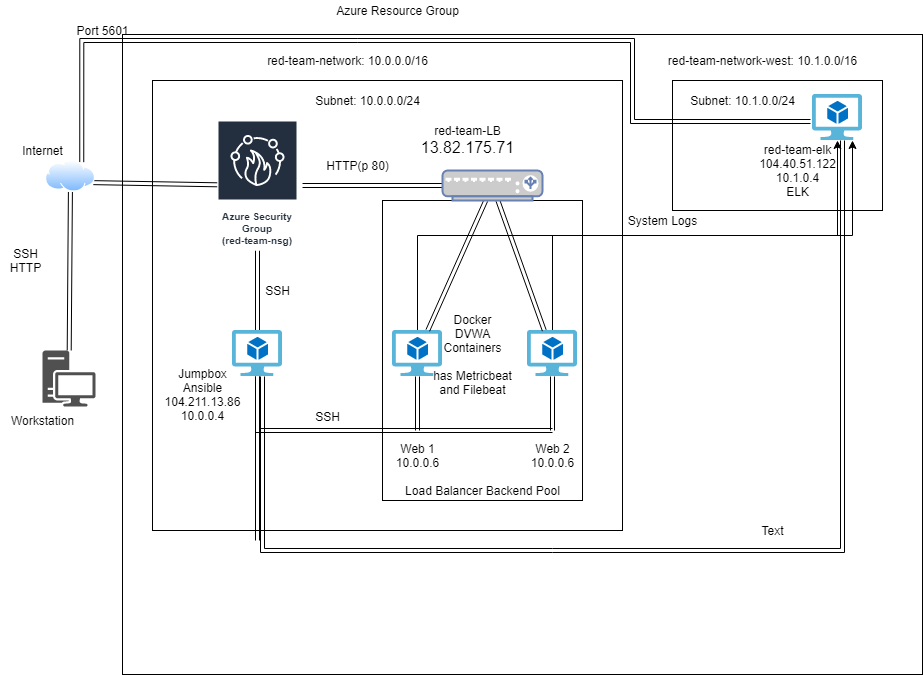

The diagram above was exported from draw.io. Its source (the exported page's mxGraphModel, read from the mxfile embedded in the PNG):
<mxGraphModel dx="1422" dy="762" grid="1" gridSize="10" guides="1" tooltips="1" connect="1" arrows="1" fold="1" page="1" pageScale="1" pageWidth="1169" pageHeight="827" math="0" shadow="0">
  <root>
    <mxCell id="0" />
    <object label="Boxes&#10;Boxes" id="4PvOlset8sfy913PK30p-71">
      <mxCell style="locked=1;" parent="0" />
    </object>
    <mxCell id="4PvOlset8sfy913PK30p-59" value="" style="whiteSpace=wrap;html=1;fillColor=none;verticalAlign=top;backgroundOutline=0;strokeColor=default;container=0;" vertex="1" parent="4PvOlset8sfy913PK30p-71">
      <mxGeometry x="180" y="64" width="800" height="640" as="geometry" />
    </mxCell>
    <mxCell id="4PvOlset8sfy913PK30p-58" value="" style="whiteSpace=wrap;html=1;fillColor=none;verticalAlign=top;" vertex="1" parent="4PvOlset8sfy913PK30p-71">
      <mxGeometry x="210" y="110" width="470" height="450" as="geometry" />
    </mxCell>
    <mxCell id="4PvOlset8sfy913PK30p-69" value="" style="whiteSpace=wrap;html=1;fillColor=none;verticalAlign=top;" vertex="1" parent="4PvOlset8sfy913PK30p-71">
      <mxGeometry x="730" y="110" width="210" height="130" as="geometry" />
    </mxCell>
    <mxCell id="4PvOlset8sfy913PK30p-57" value="" style="whiteSpace=wrap;html=1;fillColor=none;verticalAlign=top;" vertex="1" parent="4PvOlset8sfy913PK30p-71">
      <mxGeometry x="440" y="230" width="200" height="300" as="geometry" />
    </mxCell>
    <mxCell id="4PvOlset8sfy913PK30p-74" style="edgeStyle=orthogonalEdgeStyle;shape=link;rounded=0;orthogonalLoop=1;jettySize=auto;html=1;" edge="1" parent="4PvOlset8sfy913PK30p-71" source="4PvOlset8sfy913PK30p-4">
      <mxGeometry relative="1" as="geometry">
        <mxPoint x="315" y="570" as="targetPoint" />
      </mxGeometry>
    </mxCell>
    <mxCell id="1" style="" parent="0" />
    <mxCell id="4PvOlset8sfy913PK30p-1" value="" style="sketch=0;pointerEvents=1;shadow=0;dashed=0;html=1;strokeColor=none;fillColor=#505050;labelPosition=center;verticalLabelPosition=bottom;verticalAlign=top;outlineConnect=0;align=center;shape=mxgraph.office.devices.workstation;" vertex="1" parent="1">
      <mxGeometry x="100" y="380" width="53" height="56" as="geometry" />
    </mxCell>
    <mxCell id="4PvOlset8sfy913PK30p-14" style="edgeStyle=none;shape=link;rounded=0;orthogonalLoop=1;jettySize=auto;html=1;" edge="1" parent="1" source="4PvOlset8sfy913PK30p-2" target="4PvOlset8sfy913PK30p-1">
      <mxGeometry relative="1" as="geometry" />
    </mxCell>
    <mxCell id="4PvOlset8sfy913PK30p-15" style="edgeStyle=none;shape=link;rounded=0;orthogonalLoop=1;jettySize=auto;html=1;exitX=1;exitY=0.75;exitDx=0;exitDy=0;" edge="1" parent="1" source="4PvOlset8sfy913PK30p-2" target="4PvOlset8sfy913PK30p-3">
      <mxGeometry relative="1" as="geometry" />
    </mxCell>
    <mxCell id="4PvOlset8sfy913PK30p-76" style="edgeStyle=orthogonalEdgeStyle;shape=link;rounded=0;orthogonalLoop=1;jettySize=auto;html=1;exitX=0.75;exitY=0;exitDx=0;exitDy=0;width=-4;entryX=-0.04;entryY=0.587;entryDx=0;entryDy=0;entryPerimeter=0;" edge="1" parent="1" source="4PvOlset8sfy913PK30p-2" target="4PvOlset8sfy913PK30p-66">
      <mxGeometry relative="1" as="geometry">
        <mxPoint x="690" y="150" as="targetPoint" />
        <Array as="points">
          <mxPoint x="139" y="70" />
          <mxPoint x="690" y="70" />
          <mxPoint x="690" y="151" />
        </Array>
      </mxGeometry>
    </mxCell>
    <mxCell id="4PvOlset8sfy913PK30p-2" value="" style="aspect=fixed;perimeter=ellipsePerimeter;html=1;align=center;shadow=0;dashed=0;spacingTop=3;image;image=img/lib/active_directory/internet_cloud.svg;" vertex="1" parent="1">
      <mxGeometry x="103" y="190" width="50" height="31.5" as="geometry" />
    </mxCell>
    <mxCell id="4PvOlset8sfy913PK30p-16" style="edgeStyle=none;shape=link;rounded=0;orthogonalLoop=1;jettySize=auto;html=1;" edge="1" parent="1" source="4PvOlset8sfy913PK30p-3" target="4PvOlset8sfy913PK30p-4">
      <mxGeometry relative="1" as="geometry" />
    </mxCell>
    <mxCell id="4PvOlset8sfy913PK30p-3" value="Azure Security Group&lt;br&gt;(red-team-nsg)" style="sketch=0;outlineConnect=0;fontColor=#232F3E;gradientColor=none;strokeColor=#ffffff;fillColor=#232F3E;dashed=0;verticalLabelPosition=middle;verticalAlign=bottom;align=center;html=1;whiteSpace=wrap;fontSize=10;fontStyle=1;spacing=3;shape=mxgraph.aws4.productIcon;prIcon=mxgraph.aws4.firewall_manager;" vertex="1" parent="1">
      <mxGeometry x="275" y="150" width="80" height="130" as="geometry" />
    </mxCell>
    <mxCell id="4PvOlset8sfy913PK30p-20" style="shape=link;rounded=0;orthogonalLoop=1;jettySize=auto;html=1;anchorPointDirection=0;edgeStyle=elbowEdgeStyle;" edge="1" parent="1" source="4PvOlset8sfy913PK30p-4">
      <mxGeometry relative="1" as="geometry">
        <mxPoint x="610" y="460" as="targetPoint" />
        <Array as="points">
          <mxPoint x="315" y="450" />
        </Array>
      </mxGeometry>
    </mxCell>
    <mxCell id="4PvOlset8sfy913PK30p-75" style="edgeStyle=orthogonalEdgeStyle;shape=link;rounded=0;orthogonalLoop=1;jettySize=auto;html=1;" edge="1" parent="1" source="4PvOlset8sfy913PK30p-4" target="4PvOlset8sfy913PK30p-66">
      <mxGeometry relative="1" as="geometry">
        <mxPoint x="900" y="580" as="targetPoint" />
        <Array as="points">
          <mxPoint x="320" y="580" />
          <mxPoint x="900" y="580" />
        </Array>
      </mxGeometry>
    </mxCell>
    <mxCell id="4PvOlset8sfy913PK30p-4" value="" style="sketch=0;aspect=fixed;html=1;points=[];align=center;image;fontSize=12;image=img/lib/mscae/Virtual_Machine_2.svg;" vertex="1" parent="1">
      <mxGeometry x="290" y="360" width="50" height="46" as="geometry" />
    </mxCell>
    <mxCell id="4PvOlset8sfy913PK30p-22" style="edgeStyle=none;shape=link;rounded=0;orthogonalLoop=1;jettySize=auto;html=1;" edge="1" parent="1" source="4PvOlset8sfy913PK30p-5">
      <mxGeometry relative="1" as="geometry">
        <mxPoint x="475" y="460" as="targetPoint" />
      </mxGeometry>
    </mxCell>
    <mxCell id="4PvOlset8sfy913PK30p-79" style="edgeStyle=elbowEdgeStyle;rounded=0;orthogonalLoop=1;jettySize=auto;elbow=vertical;html=1;" edge="1" parent="1" source="4PvOlset8sfy913PK30p-5" target="4PvOlset8sfy913PK30p-66">
      <mxGeometry relative="1" as="geometry" />
    </mxCell>
    <mxCell id="4PvOlset8sfy913PK30p-5" value="" style="sketch=0;aspect=fixed;html=1;points=[];align=center;image;fontSize=12;image=img/lib/mscae/Virtual_Machine_2.svg;" vertex="1" parent="1">
      <mxGeometry x="450" y="360" width="50" height="46" as="geometry" />
    </mxCell>
    <mxCell id="4PvOlset8sfy913PK30p-21" style="edgeStyle=none;shape=link;rounded=0;orthogonalLoop=1;jettySize=auto;html=1;" edge="1" parent="1" source="4PvOlset8sfy913PK30p-6">
      <mxGeometry relative="1" as="geometry">
        <mxPoint x="610" y="460" as="targetPoint" />
      </mxGeometry>
    </mxCell>
    <mxCell id="4PvOlset8sfy913PK30p-80" style="edgeStyle=elbowEdgeStyle;rounded=0;orthogonalLoop=1;jettySize=auto;elbow=vertical;html=1;" edge="1" parent="1" source="4PvOlset8sfy913PK30p-6">
      <mxGeometry relative="1" as="geometry">
        <mxPoint x="910" y="170" as="targetPoint" />
      </mxGeometry>
    </mxCell>
    <mxCell id="4PvOlset8sfy913PK30p-6" value="" style="sketch=0;aspect=fixed;html=1;points=[];align=center;image;fontSize=12;image=img/lib/mscae/Virtual_Machine_2.svg;" vertex="1" parent="1">
      <mxGeometry x="585" y="360" width="50" height="46" as="geometry" />
    </mxCell>
    <mxCell id="4PvOlset8sfy913PK30p-23" value="Web 2&lt;br&gt;10.0.0.6" style="text;html=1;resizable=0;autosize=1;align=center;verticalAlign=middle;points=[];fillColor=none;strokeColor=none;rounded=0;" vertex="1" parent="1">
      <mxGeometry x="580" y="470" width="60" height="30" as="geometry" />
    </mxCell>
    <mxCell id="4PvOlset8sfy913PK30p-24" value="Web 1&lt;br&gt;10.0.0.6" style="text;html=1;resizable=0;autosize=1;align=center;verticalAlign=middle;points=[];fillColor=none;strokeColor=none;rounded=0;" vertex="1" parent="1">
      <mxGeometry x="445" y="470" width="60" height="30" as="geometry" />
    </mxCell>
    <mxCell id="4PvOlset8sfy913PK30p-25" value="Jumpbox&lt;br&gt;Ansible&lt;br&gt;104.211.13.86&lt;br&gt;10.0.0.4&lt;br&gt;" style="text;html=1;resizable=0;autosize=1;align=center;verticalAlign=middle;points=[];fillColor=none;strokeColor=none;rounded=0;" vertex="1" parent="1">
      <mxGeometry x="215" y="394" width="90" height="60" as="geometry" />
    </mxCell>
    <mxCell id="4PvOlset8sfy913PK30p-29" style="edgeStyle=none;shape=link;rounded=0;orthogonalLoop=1;jettySize=auto;html=1;" edge="1" parent="1" source="4PvOlset8sfy913PK30p-26" target="4PvOlset8sfy913PK30p-5">
      <mxGeometry relative="1" as="geometry" />
    </mxCell>
    <mxCell id="4PvOlset8sfy913PK30p-30" style="edgeStyle=none;shape=link;rounded=0;orthogonalLoop=1;jettySize=auto;html=1;" edge="1" parent="1" source="4PvOlset8sfy913PK30p-26" target="4PvOlset8sfy913PK30p-6">
      <mxGeometry relative="1" as="geometry" />
    </mxCell>
    <mxCell id="4PvOlset8sfy913PK30p-31" style="edgeStyle=none;shape=link;rounded=0;orthogonalLoop=1;jettySize=auto;html=1;entryX=1.063;entryY=0.5;entryDx=0;entryDy=0;entryPerimeter=0;" edge="1" parent="1" source="4PvOlset8sfy913PK30p-26" target="4PvOlset8sfy913PK30p-3">
      <mxGeometry relative="1" as="geometry" />
    </mxCell>
    <mxCell id="4PvOlset8sfy913PK30p-26" value="" style="fontColor=#0066CC;verticalAlign=top;verticalLabelPosition=bottom;labelPosition=center;align=center;html=1;outlineConnect=0;fillColor=#CCCCCC;strokeColor=#6881B3;gradientColor=none;gradientDirection=north;strokeWidth=2;shape=mxgraph.networks.load_balancer;" vertex="1" parent="1">
      <mxGeometry x="500" y="200" width="100" height="30" as="geometry" />
    </mxCell>
    <mxCell id="4PvOlset8sfy913PK30p-42" value="Azure Resource Group" style="text;html=1;resizable=0;autosize=1;align=center;verticalAlign=middle;points=[];fillColor=none;strokeColor=none;rounded=0;" vertex="1" parent="1">
      <mxGeometry x="385" y="30" width="140" height="20" as="geometry" />
    </mxCell>
    <mxCell id="4PvOlset8sfy913PK30p-43" value="red-team-network: 10.0.0.0/16" style="text;html=1;resizable=0;autosize=1;align=center;verticalAlign=middle;points=[];fillColor=none;strokeColor=none;rounded=0;" vertex="1" parent="1">
      <mxGeometry x="315" y="80" width="180" height="20" as="geometry" />
    </mxCell>
    <mxCell id="4PvOlset8sfy913PK30p-44" value="Subnet: 10.0.0.0/24" style="text;html=1;resizable=0;autosize=1;align=center;verticalAlign=middle;points=[];fillColor=none;strokeColor=none;rounded=0;" vertex="1" parent="1">
      <mxGeometry x="365" y="120" width="120" height="20" as="geometry" />
    </mxCell>
    <mxCell id="4PvOlset8sfy913PK30p-45" value="red-team-LB&lt;br&gt;&lt;span style=&quot;font-family: &amp;#34;az_ea_font&amp;#34; , &amp;#34;segoe ui&amp;#34; , &amp;#34;az_font&amp;#34; , , , &amp;#34;blinkmacsystemfont&amp;#34; , &amp;#34;roboto&amp;#34; , &amp;#34;oxygen&amp;#34; , &amp;#34;ubuntu&amp;#34; , &amp;#34;cantarell&amp;#34; , &amp;#34;open sans&amp;#34; , &amp;#34;helvetica neue&amp;#34; , sans-serif ; font-size: 16px ; background-color: rgb(255 , 255 , 255)&quot;&gt;13.82.175.71&lt;/span&gt;" style="text;html=1;resizable=0;autosize=1;align=center;verticalAlign=middle;points=[];fillColor=none;strokeColor=none;rounded=0;" vertex="1" parent="1">
      <mxGeometry x="470" y="155" width="110" height="30" as="geometry" />
    </mxCell>
    <mxCell id="4PvOlset8sfy913PK30p-46" value="Docker&lt;br&gt;DVWA&lt;br&gt;Containers&lt;br&gt;&lt;br&gt;has Metricbeat&lt;br&gt;and Filebeat" style="text;html=1;resizable=0;autosize=1;align=center;verticalAlign=middle;points=[];fillColor=none;strokeColor=none;rounded=0;" vertex="1" parent="1">
      <mxGeometry x="485" y="339" width="90" height="90" as="geometry" />
    </mxCell>
    <mxCell id="4PvOlset8sfy913PK30p-56" value="Load Balancer Backend Pool" style="text;html=1;resizable=0;autosize=1;align=center;verticalAlign=middle;points=[];fillColor=none;strokeColor=none;rounded=0;" vertex="1" parent="1">
      <mxGeometry x="455" y="510" width="170" height="20" as="geometry" />
    </mxCell>
    <mxCell id="4PvOlset8sfy913PK30p-60" value="SSH" style="text;html=1;resizable=0;autosize=1;align=center;verticalAlign=middle;points=[];fillColor=none;strokeColor=none;rounded=0;" vertex="1" parent="1">
      <mxGeometry x="365" y="436" width="40" height="20" as="geometry" />
    </mxCell>
    <mxCell id="4PvOlset8sfy913PK30p-61" value="SSH" style="text;html=1;resizable=0;autosize=1;align=center;verticalAlign=middle;points=[];fillColor=none;strokeColor=none;rounded=0;" vertex="1" parent="1">
      <mxGeometry x="315" y="310" width="40" height="20" as="geometry" />
    </mxCell>
    <mxCell id="4PvOlset8sfy913PK30p-62" value="SSH&lt;br&gt;HTTP" style="text;html=1;resizable=0;autosize=1;align=center;verticalAlign=middle;points=[];fillColor=none;strokeColor=none;rounded=0;" vertex="1" parent="1">
      <mxGeometry x="58" y="275" width="50" height="30" as="geometry" />
    </mxCell>
    <mxCell id="4PvOlset8sfy913PK30p-63" value="HTTP(p 80)" style="text;html=1;resizable=0;autosize=1;align=center;verticalAlign=middle;points=[];fillColor=none;strokeColor=none;rounded=0;" vertex="1" parent="1">
      <mxGeometry x="375" y="185" width="80" height="20" as="geometry" />
    </mxCell>
    <mxCell id="4PvOlset8sfy913PK30p-64" value="Workstation" style="text;html=1;align=center;verticalAlign=middle;resizable=0;points=[];autosize=1;strokeColor=none;fillColor=none;" vertex="1" parent="1">
      <mxGeometry x="60" y="440" width="80" height="20" as="geometry" />
    </mxCell>
    <mxCell id="4PvOlset8sfy913PK30p-65" value="Internet" style="text;html=1;align=center;verticalAlign=middle;resizable=0;points=[];autosize=1;strokeColor=none;fillColor=none;" vertex="1" parent="1">
      <mxGeometry x="70" y="170" width="60" height="20" as="geometry" />
    </mxCell>
    <mxCell id="4PvOlset8sfy913PK30p-66" value="" style="sketch=0;aspect=fixed;html=1;points=[];align=center;image;fontSize=12;image=img/lib/mscae/Virtual_Machine_2.svg;fillColor=none;" vertex="1" parent="1">
      <mxGeometry x="870" y="124" width="50" height="46" as="geometry" />
    </mxCell>
    <mxCell id="4PvOlset8sfy913PK30p-67" value="red-team-network-west: 10.1.0.0/16" style="text;html=1;resizable=0;autosize=1;align=center;verticalAlign=middle;points=[];fillColor=none;strokeColor=none;rounded=0;" vertex="1" parent="1">
      <mxGeometry x="720" y="80" width="200" height="20" as="geometry" />
    </mxCell>
    <mxCell id="4PvOlset8sfy913PK30p-68" value="red-team-elk&lt;br&gt;104.40.51.122&lt;br&gt;10.1.0.4&lt;br&gt;ELK" style="text;html=1;resizable=0;autosize=1;align=center;verticalAlign=middle;points=[];fillColor=none;strokeColor=none;rounded=0;" vertex="1" parent="1">
      <mxGeometry x="810" y="170" width="90" height="60" as="geometry" />
    </mxCell>
    <mxCell id="4PvOlset8sfy913PK30p-70" value="Subnet: 10.1.0.0/24" style="text;html=1;resizable=0;autosize=1;align=center;verticalAlign=middle;points=[];fillColor=none;strokeColor=none;rounded=0;" vertex="1" parent="1">
      <mxGeometry x="740" y="120" width="120" height="20" as="geometry" />
    </mxCell>
    <mxCell id="4PvOlset8sfy913PK30p-77" value="Port 5601" style="text;html=1;resizable=0;autosize=1;align=center;verticalAlign=middle;points=[];fillColor=none;strokeColor=none;rounded=0;" vertex="1" parent="1">
      <mxGeometry x="125" y="50" width="70" height="20" as="geometry" />
    </mxCell>
    <mxCell id="4PvOlset8sfy913PK30p-81" value="System Logs" style="text;html=1;resizable=0;autosize=1;align=center;verticalAlign=middle;points=[];fillColor=none;strokeColor=none;rounded=0;" vertex="1" parent="1">
      <mxGeometry x="680" y="240" width="80" height="20" as="geometry" />
    </mxCell>
    <mxCell id="4PvOlset8sfy913PK30p-82" value="Text" style="text;html=1;resizable=0;autosize=1;align=center;verticalAlign=middle;points=[];fillColor=none;strokeColor=none;rounded=0;" vertex="1" parent="1">
      <mxGeometry x="810" y="550" width="40" height="20" as="geometry" />
    </mxCell>
  </root>
</mxGraphModel>